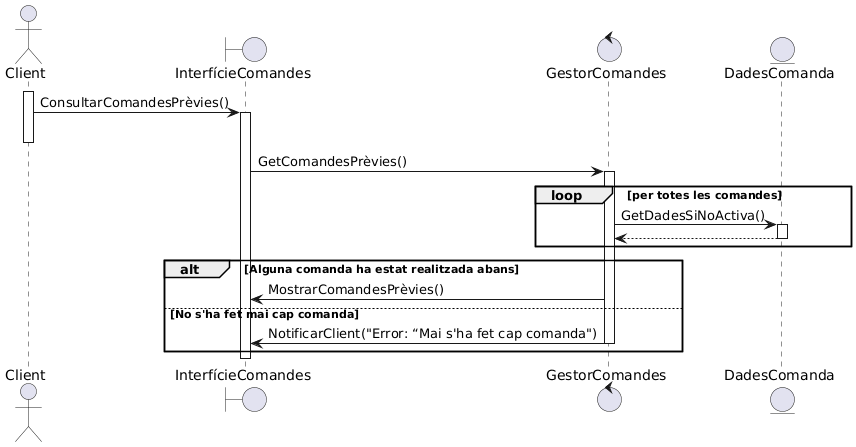

The diagram above was rendered by PlantUML. Its source (embedded in the PNG):
@startuml
actor Client
boundary InterfícieComandes
control GestorComandes
entity DadesComanda

Client++
Client -> InterfícieComandes++: ConsultarComandesPrèvies()
Client--

InterfícieComandes -> GestorComandes ++: GetComandesPrèvies()
loop per totes les comandes
GestorComandes -> DadesComanda ++: GetDadesSiNoActiva()
DadesComanda --> GestorComandes --
end loop
alt Alguna comanda ha estat realitzada abans
GestorComandes->InterfícieComandes: MostrarComandesPrèvies() 
else No s'ha fet mai cap comanda
GestorComandes->InterfícieComandes--: NotificarClient("Error: “Mai s'ha fet cap comanda")
end


InterfícieComandes--
@enduml